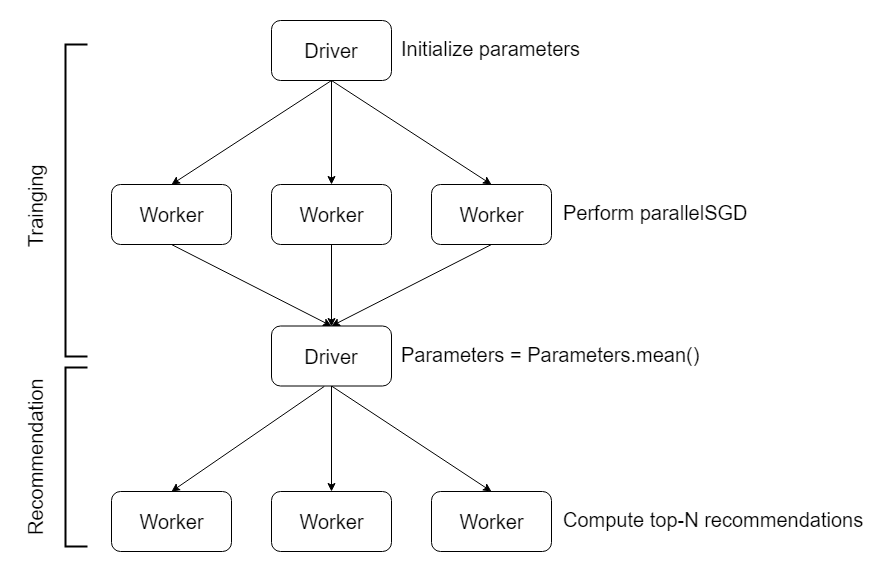

The diagram above was exported from draw.io. Its source (the exported page's mxGraphModel, read from the mxfile embedded in the PNG):
<mxGraphModel dx="1024" dy="595" grid="0" gridSize="10" guides="1" tooltips="1" connect="1" arrows="1" fold="1" page="1" pageScale="1" pageWidth="850" pageHeight="1100" background="#FFFFFF" math="0" shadow="0">
  <root>
    <mxCell id="0" />
    <mxCell id="1" parent="0" />
    <mxCell id="C07IhIuy_TmTLdqt_jtj-11" value="&lt;span style=&quot;font-size: 20px ; text-align: left&quot;&gt;Worker&lt;/span&gt;" style="rounded=1;whiteSpace=wrap;html=1;" parent="1" vertex="1">
      <mxGeometry x="160" y="326" width="120" height="60" as="geometry" />
    </mxCell>
    <mxCell id="C07IhIuy_TmTLdqt_jtj-18" style="edgeStyle=orthogonalEdgeStyle;rounded=0;orthogonalLoop=1;jettySize=auto;html=1;entryX=0.5;entryY=0;entryDx=0;entryDy=0;" parent="1" source="C07IhIuy_TmTLdqt_jtj-12" target="ve0It8Bf6mFfUC_2Zicr-18" edge="1">
      <mxGeometry relative="1" as="geometry">
        <mxPoint x="380" y="490" as="targetPoint" />
      </mxGeometry>
    </mxCell>
    <mxCell id="C07IhIuy_TmTLdqt_jtj-12" value="&lt;span style=&quot;font-size: 20px ; text-align: left ; white-space: nowrap&quot;&gt;Worker&lt;/span&gt;" style="rounded=1;whiteSpace=wrap;html=1;" parent="1" vertex="1">
      <mxGeometry x="320" y="326" width="120" height="60" as="geometry" />
    </mxCell>
    <mxCell id="C07IhIuy_TmTLdqt_jtj-13" value="&lt;span style=&quot;font-size: 20px ; text-align: left ; white-space: nowrap&quot;&gt;Worker&lt;/span&gt;" style="rounded=1;whiteSpace=wrap;html=1;" parent="1" vertex="1">
      <mxGeometry x="480" y="326" width="120" height="60" as="geometry" />
    </mxCell>
    <mxCell id="C07IhIuy_TmTLdqt_jtj-20" value="" style="endArrow=classic;html=1;exitX=0.5;exitY=1;exitDx=0;exitDy=0;entryX=0.5;entryY=0;entryDx=0;entryDy=0;" parent="1" source="C07IhIuy_TmTLdqt_jtj-11" target="ve0It8Bf6mFfUC_2Zicr-18" edge="1">
      <mxGeometry width="50" height="50" relative="1" as="geometry">
        <mxPoint x="390" y="157" as="sourcePoint" />
        <mxPoint x="380" y="490" as="targetPoint" />
      </mxGeometry>
    </mxCell>
    <mxCell id="C07IhIuy_TmTLdqt_jtj-22" value="" style="endArrow=classic;html=1;exitX=0.5;exitY=1;exitDx=0;exitDy=0;entryX=0.5;entryY=0;entryDx=0;entryDy=0;" parent="1" source="C07IhIuy_TmTLdqt_jtj-13" target="ve0It8Bf6mFfUC_2Zicr-18" edge="1">
      <mxGeometry width="50" height="50" relative="1" as="geometry">
        <mxPoint x="390" y="157" as="sourcePoint" />
        <mxPoint x="380" y="490" as="targetPoint" />
      </mxGeometry>
    </mxCell>
    <mxCell id="C07IhIuy_TmTLdqt_jtj-69" value="&lt;span style=&quot;font-size: 20px&quot;&gt;Worker&lt;/span&gt;" style="rounded=1;whiteSpace=wrap;html=1;" parent="1" vertex="1">
      <mxGeometry x="320" y="633" width="120" height="60" as="geometry" />
    </mxCell>
    <mxCell id="C07IhIuy_TmTLdqt_jtj-71" value="" style="endArrow=classic;html=1;exitX=0.5;exitY=1;exitDx=0;exitDy=0;entryX=0.5;entryY=0;entryDx=0;entryDy=0;" parent="1" source="ve0It8Bf6mFfUC_2Zicr-18" target="C07IhIuy_TmTLdqt_jtj-69" edge="1">
      <mxGeometry width="50" height="50" relative="1" as="geometry">
        <mxPoint x="380" y="550" as="sourcePoint" />
        <mxPoint x="390" y="509" as="targetPoint" />
      </mxGeometry>
    </mxCell>
    <mxCell id="C07IhIuy_TmTLdqt_jtj-73" value="&lt;span style=&quot;font-size: 20px&quot;&gt;Worker&lt;/span&gt;" style="rounded=1;whiteSpace=wrap;html=1;" parent="1" vertex="1">
      <mxGeometry x="480" y="633" width="120" height="60" as="geometry" />
    </mxCell>
    <mxCell id="C07IhIuy_TmTLdqt_jtj-74" value="&lt;font style=&quot;font-size: 20px&quot;&gt;Worker&lt;/font&gt;" style="rounded=1;whiteSpace=wrap;html=1;" parent="1" vertex="1">
      <mxGeometry x="160" y="633" width="120" height="60" as="geometry" />
    </mxCell>
    <mxCell id="C07IhIuy_TmTLdqt_jtj-75" value="" style="endArrow=classic;html=1;entryX=0.5;entryY=0;entryDx=0;entryDy=0;exitX=0.44;exitY=1.007;exitDx=0;exitDy=0;exitPerimeter=0;" parent="1" source="ve0It8Bf6mFfUC_2Zicr-18" target="C07IhIuy_TmTLdqt_jtj-74" edge="1">
      <mxGeometry width="50" height="50" relative="1" as="geometry">
        <mxPoint x="380" y="550" as="sourcePoint" />
        <mxPoint x="390" y="627" as="targetPoint" />
      </mxGeometry>
    </mxCell>
    <mxCell id="C07IhIuy_TmTLdqt_jtj-76" value="" style="endArrow=classic;html=1;entryX=0.5;entryY=0;entryDx=0;entryDy=0;exitX=0.5;exitY=1;exitDx=0;exitDy=0;" parent="1" source="ve0It8Bf6mFfUC_2Zicr-18" target="C07IhIuy_TmTLdqt_jtj-73" edge="1">
      <mxGeometry width="50" height="50" relative="1" as="geometry">
        <mxPoint x="380" y="550" as="sourcePoint" />
        <mxPoint x="230" y="627" as="targetPoint" />
        <Array as="points" />
      </mxGeometry>
    </mxCell>
    <mxCell id="ve0It8Bf6mFfUC_2Zicr-3" value="" style="endArrow=classic;html=1;exitX=0.5;exitY=1;exitDx=0;exitDy=0;entryX=0.5;entryY=0;entryDx=0;entryDy=0;" parent="1" source="ve0It8Bf6mFfUC_2Zicr-10" target="C07IhIuy_TmTLdqt_jtj-11" edge="1">
      <mxGeometry width="50" height="50" relative="1" as="geometry">
        <mxPoint x="379" y="231" as="sourcePoint" />
        <mxPoint x="113" y="461.5" as="targetPoint" />
      </mxGeometry>
    </mxCell>
    <mxCell id="ve0It8Bf6mFfUC_2Zicr-4" value="" style="endArrow=classic;html=1;exitX=0.5;exitY=1;exitDx=0;exitDy=0;entryX=0.5;entryY=0;entryDx=0;entryDy=0;" parent="1" source="ve0It8Bf6mFfUC_2Zicr-10" target="C07IhIuy_TmTLdqt_jtj-12" edge="1">
      <mxGeometry width="50" height="50" relative="1" as="geometry">
        <mxPoint x="379" y="231" as="sourcePoint" />
        <mxPoint x="230" y="336" as="targetPoint" />
      </mxGeometry>
    </mxCell>
    <mxCell id="ve0It8Bf6mFfUC_2Zicr-5" value="" style="endArrow=classic;html=1;exitX=0.5;exitY=1;exitDx=0;exitDy=0;entryX=0.5;entryY=0;entryDx=0;entryDy=0;" parent="1" source="ve0It8Bf6mFfUC_2Zicr-10" target="C07IhIuy_TmTLdqt_jtj-13" edge="1">
      <mxGeometry width="50" height="50" relative="1" as="geometry">
        <mxPoint x="379" y="231" as="sourcePoint" />
        <mxPoint x="390" y="336" as="targetPoint" />
      </mxGeometry>
    </mxCell>
    <mxCell id="ve0It8Bf6mFfUC_2Zicr-10" value="&lt;span style=&quot;font-size: 20px ; text-align: left ; white-space: nowrap&quot;&gt;Driver&lt;/span&gt;" style="rounded=1;whiteSpace=wrap;html=1;" parent="1" vertex="1">
      <mxGeometry x="320" y="162" width="120" height="60" as="geometry" />
    </mxCell>
    <mxCell id="ve0It8Bf6mFfUC_2Zicr-17" value="&lt;span style=&quot;font-size: 20px&quot;&gt;Parameters = Parameters.mean()&lt;/span&gt;" style="text;html=1;resizable=0;points=[];autosize=1;align=left;verticalAlign=top;spacingTop=-4;" parent="1" vertex="1">
      <mxGeometry x="448" y="481.5" width="308" height="16" as="geometry" />
    </mxCell>
    <mxCell id="ve0It8Bf6mFfUC_2Zicr-18" value="&lt;span style=&quot;font-size: 20px ; text-align: left ; white-space: nowrap&quot;&gt;Driver&lt;/span&gt;" style="rounded=1;whiteSpace=wrap;html=1;" parent="1" vertex="1">
      <mxGeometry x="320" y="467.5" width="120" height="60" as="geometry" />
    </mxCell>
    <mxCell id="ve0It8Bf6mFfUC_2Zicr-22" value="&lt;font style=&quot;font-size: 20px&quot;&gt;Compute top-N recommendations&lt;/font&gt;" style="text;html=1;resizable=0;points=[];autosize=1;align=left;verticalAlign=top;spacingTop=-4;" parent="1" vertex="1">
      <mxGeometry x="610" y="647" width="310" height="16" as="geometry" />
    </mxCell>
    <mxCell id="ve0It8Bf6mFfUC_2Zicr-23" value="&lt;span style=&quot;font-size: 20px&quot;&gt;Perform parallelSGD&lt;/span&gt;" style="text;html=1;resizable=0;points=[];autosize=1;align=left;verticalAlign=top;spacingTop=-4;" parent="1" vertex="1">
      <mxGeometry x="610" y="340" width="195" height="16" as="geometry" />
    </mxCell>
    <mxCell id="ve0It8Bf6mFfUC_2Zicr-27" value="&lt;span style=&quot;font-size: 20px&quot;&gt;Initialize parameters&lt;/span&gt;" style="text;html=1;resizable=0;points=[];autosize=1;align=left;verticalAlign=top;spacingTop=-4;" parent="1" vertex="1">
      <mxGeometry x="448" y="176" width="189" height="16" as="geometry" />
    </mxCell>
    <mxCell id="ve0It8Bf6mFfUC_2Zicr-28" value="" style="strokeWidth=2;html=1;shape=mxgraph.flowchart.annotation_1;align=left;pointerEvents=1;fontSize=20;" parent="1" vertex="1">
      <mxGeometry x="114" y="186" width="22" height="312" as="geometry" />
    </mxCell>
    <mxCell id="ve0It8Bf6mFfUC_2Zicr-29" value="" style="strokeWidth=2;html=1;shape=mxgraph.flowchart.annotation_1;align=left;pointerEvents=1;fontSize=20;" parent="1" vertex="1">
      <mxGeometry x="114" y="509" width="22" height="179" as="geometry" />
    </mxCell>
    <mxCell id="ve0It8Bf6mFfUC_2Zicr-30" value="Trainging" style="text;html=1;resizable=0;points=[];autosize=1;align=left;verticalAlign=top;spacingTop=-4;fontSize=20;horizontal=0;" parent="1" vertex="1">
      <mxGeometry x="69.5" y="305" width="30" height="86" as="geometry" />
    </mxCell>
    <mxCell id="ve0It8Bf6mFfUC_2Zicr-31" value="Recommendation" style="text;html=1;resizable=0;points=[];autosize=1;align=left;verticalAlign=top;spacingTop=-4;fontSize=20;horizontal=0;" parent="1" vertex="1">
      <mxGeometry x="69.5" y="518" width="30" height="161" as="geometry" />
    </mxCell>
  </root>
</mxGraphModel>